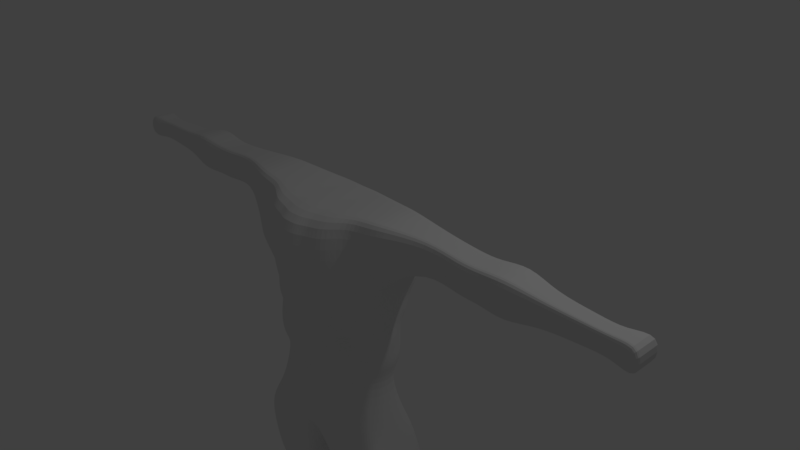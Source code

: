 # Source: Monster.blend  (saved by Blender 2.79.0; exported with 4.5.12 LTS)
import bpy
from mathutils import Matrix  # noqa: F401  (used for matrix-valued properties, if any)

bpy.ops.wm.read_factory_settings(use_empty=True)
scene = bpy.context.scene
scene.name = 'Scene'

# ---- collections
col_collection_1 = bpy.data.collections.new('Collection 1'); scene.collection.children.link(col_collection_1)

# ---- materials (node trees are filled in below, after node groups)
mat_material = bpy.data.materials.new('Material')
mat_material.alpha_threshold = 0.0
mat_material.use_transparent_shadow = False
mat_material.roughness = 0.5
mat_material.line_color = (0.0, 0.0, 0.0, 1.0)

# ---- material node trees

# ---- world
world_world = bpy.data.worlds.new('World'); scene.world = world_world
world_world.color = (0.05088, 0.05088, 0.05088)
world_world.use_sun_shadow = False
world_world.sun_shadow_jitter_overblur = 0.0
world_world.cycles.sampling_method = 'MANUAL'

# ---- cameras
cam_camera = bpy.data.cameras.new('Camera')
cam_camera.clip_end = 100.0
cam_camera.lens = 35.0
cam_camera.sensor_width = 32.0
cam_camera.sensor_height = 18.0
cam_camera.ortho_scale = 7.314
cam_camera.dof.focus_distance = 0.0
cam_camera.dof.aperture_fstop = 128.0

# ---- lights
light_lamp = bpy.data.lights.new('Lamp', 'POINT')
light_lamp.transmission_factor = 0.0
light_lamp.cutoff_distance = 30.0
light_lamp.energy = 100.0
light_lamp.shadow_buffer_clip_start = 1.001
light_lamp.shadow_soft_size = 0.1
light_lamp.shadow_maximum_resolution = 0.006
light_lamp.use_absolute_resolution = True

# ---- meshes
me_cube = bpy.data.meshes.new('Cube')
me_cube.from_pydata([(0.8561, -0.2727, -1.061), (0.8687, -0.7354, -1.041), (2.754, -0.6934, 0.5228), (2.754, -0.177, 0.5228), (1.13, -0.1797, 1.08), (1.13, -0.8893, 1.08), (2.128, -0.6656, 0.9735), (2.128, -0.6656, 0.5529), (0.3766, -1.042, -1.038), (0.2438, 0.01365, 1.0), (0.2438, -1.228, 1.0), (1.13, -0.1797, 0.3804), (1.13, -0.8893, 0.3804), (2.128, -0.2393, 0.9735), (2.128, -0.2393, 0.5529), (0.2664, 0.002692, 0.224), (0.2672, -1.234, 0.2928), (2.754, -0.177, 1.032), (2.754, -0.6934, 1.032), (4.299, -0.2279, 0.573), (4.299, -0.2279, 0.982), (4.299, -0.6424, 0.573), (4.299, -0.6424, 0.982), (1.168, -0.04666, -2.871), (1.161, -0.9704, -2.428), (0.3261, 0.04751, -2.89), (0.3657, -0.8793, -3.12), (1.081, 0.07946, -4.648), (1.13, -0.3598, -4.634), (0.6368, 0.1363, -4.613), (0.6322, -0.3557, -4.64), (1.131, -0.08607, -6.309), (1.255, -0.7875, -6.469), (0.4735, -0.01079, -6.469), (0.4735, -0.7875, -6.469), (0.0, 0.01365, 0.0005534), (0.0, 0.01365, 1.0), (0.0, -1.319, 0.3374), (0.0, -1.124, -1.081), (0.0, -1.319, 1.0), (0.0, -0.06322, -1.081), (0.0, -0.9405, -2.23), (0.0, -0.08882, -2.301), (1.654, -0.2532, 0.6439), (1.654, -0.6394, 0.6439), (1.654, -0.2532, 1.025), (1.654, -0.6394, 1.025), (2.404, -0.6495, 0.9715), (2.404, -0.2401, 0.9715), (2.404, -0.6495, 0.5675), (2.404, -0.2401, 0.5675), (3.134, -0.5909, 0.6239), (3.134, -0.5909, 0.9311), (3.134, -0.2795, 0.9311), (3.134, -0.2795, 0.6239), (3.651, -0.5721, 0.6424), (3.651, -0.2982, 0.9126), (3.651, -0.5721, 0.9126), (3.651, -0.2982, 0.6424), (3.975, -0.5543, 0.66), (3.975, -0.3161, 0.895), (3.975, -0.5543, 0.895), (3.975, -0.3161, 0.66), (0.288, -1.185, -0.03178), (1.117, -0.1694, 0.2153), (1.141, -0.9004, 0.2321), (0.2927, -0.04248, -0.06119), (0.0, -1.254, 0.007393), (0.0, 0.001169, -0.1166), (0.3053, -1.108, -0.2958), (0.3069, -1.086, -0.4244), (0.3132, -1.094, -0.5373), (0.3325, -1.117, -0.6478), (0.3221, -1.088, -0.7683), (0.0, -1.214, -0.2413), (0.0, -1.199, -0.3941), (0.0, -1.193, -0.5235), (0.0, -1.184, -0.6492), (0.0, -1.133, -0.8399), (0.8685, -0.2523, -0.8214), (0.8719, -0.2622, -0.6221), (0.8926, -0.2563, -0.4443), (0.9634, -0.2199, -0.2628), (0.9806, -0.2233, -0.07093), (0.8842, -0.7558, -0.8049), (0.8801, -0.7458, -0.6081), (0.921, -0.7808, -0.4382), (0.9229, -0.7732, -0.2637), (0.9839, -0.8101, -0.07513), (0.3516, -0.1405, -0.8121), (0.3312, -0.1335, -0.6689), (0.3146, -0.1264, -0.5325), (0.3092, -0.1224, -0.4174), (0.3059, -0.1041, -0.2671), (0.0, -0.08832, -0.8787), (0.0, -0.09208, -0.7117), (0.0, -0.08793, -0.5537), (0.0, -0.07388, -0.4056), (0.0, -0.05, -0.2661), (0.7891, -0.3637, -1.291), (0.4358, -0.2887, -1.331), (0.4713, -0.885, -1.294), (0.7909, -0.6828, -1.287), (0.0, -0.2081, -1.29), (0.0, -0.9559, -1.3), (1.012, -0.1319, -2.082), (0.2644, -0.04564, -2.115), (0.2632, -1.066, -2.104), (0.9936, -0.8516, -2.119), (0.0, 0.004477, -2.134), (0.0, -1.115, -2.042), (0.2147, 0.01076, -2.838), (0.1121, -0.9148, -2.36), (0.1219, -1.319, 1.0), (0.1278, -1.297, 0.3024), (0.2162, -1.071, -1.044), (0.1662, -0.1064, -1.076), (0.1225, 0.01318, 0.06523), (0.1219, 0.01365, 1.0), (0.1404, -0.03029, -0.1054), (0.1331, -1.248, -0.03465), (0.1782, -1.104, -0.8114), (0.1599, -1.142, -0.6536), (0.1529, -1.148, -0.5279), (0.1516, -1.158, -0.4024), (0.1477, -1.184, -0.2526), (0.1497, -0.07798, -0.2675), (0.1539, -0.1007, -0.4089), (0.158, -0.1115, -0.5428), (0.1663, -0.1185, -0.689), (0.1926, -0.1189, -0.8797), (0.3256, -0.254, -1.285), (0.3294, -0.9225, -1.297), (0.1036, -1.086, -2.073), (0.1005, -0.01483, -2.143), (0.6877, -0.9472, -1.071), (0.687, -0.08304, 1.04), (0.687, -0.9446, 1.04), (0.6777, -1.014, 0.3692), (0.687, -0.08304, 0.1902), (0.802, 0.04772, -2.888), (0.6852, -0.9704, -2.428), (0.8669, 0.1412, -4.651), (0.8684, -0.4663, -4.642), (0.8557, -0.04716, -6.369), (0.8719, -0.698, -6.354), (0.6721, -0.9951, 0.06716), (0.6931, -0.07272, 0.06315), (0.6712, -0.9344, -0.8253), (0.662, -0.8568, -0.608), (0.6913, -0.96, -0.4858), (0.6687, -0.9215, -0.344), (0.6526, -0.9439, -0.1715), (0.6433, -0.1738, -0.2158), (0.6495, -0.1632, -0.3465), (0.6379, -0.1718, -0.487), (0.6436, -0.1725, -0.6246), (0.6678, -0.1645, -0.752), (0.6584, -0.8009, -1.301), (0.6378, -0.3335, -1.343), (0.6584, -0.9079, -2.041), (0.6583, -0.1126, -2.046), (0.5342, -0.9914, -1.064), (0.4654, -0.0347, 1.02), (0.4654, -1.2, 1.02), (0.4642, -1.17, 0.2811), (0.4655, -0.03454, 0.1203), (0.564, 0.04772, -2.888), (0.4476, -0.9699, -2.439), (0.7492, 0.1361, -4.638), (0.7243, -0.4324, -4.648), (0.669, -0.04646, -6.373), (0.6687, -0.7875, -6.469), (0.4636, -1.118, -0.00658), (0.47, -0.04756, -0.03878), (0.5091, -0.9936, -0.8215), (0.5041, -0.9049, -0.6405), (0.5576, -1.017, -0.5299), (0.5209, -0.9459, -0.411), (0.4809, -1.061, -0.2535), (0.4744, -0.1471, -0.2677), (0.4775, -0.142, -0.3881), (0.4806, -0.1476, -0.5131), (0.4907, -0.152, -0.6458), (0.5063, -0.1558, -0.7772), (0.5394, -0.3167, -1.349), (0.4615, -0.1095, -2.053), (0.562, -0.8403, -1.303), (0.4611, -0.9264, -2.066), (0.751, -0.7492, -1.292), (0.8353, -0.8972, -2.108), (0.7987, -0.2429, -1.141), (0.8248, -0.8274, -1.048), (0.8855, -0.1263, 1.058), (0.8855, -0.9199, 1.058), (0.8855, -0.9199, 0.2762), (0.8855, -0.1263, 0.2754), (1.015, 0.04772, -2.888), (0.8983, -0.9704, -2.428), (0.9903, 0.1424, -4.653), (0.9974, -0.4507, -4.644), (1.025, -0.06158, -6.343), (1.039, -0.7875, -6.469), (0.8934, -0.9276, 0.1377), (0.8937, -0.1123, 0.1379), (0.8104, -0.8681, -0.8085), (0.7861, -0.8141, -0.6098), (0.8254, -0.8682, -0.4572), (0.8085, -0.8384, -0.3006), (0.8174, -0.8522, -0.1374), (0.7945, -0.1975, -0.1691), (0.8056, -0.1824, -0.3087), (0.7774, -0.2042, -0.4641), (0.7732, -0.2067, -0.6164), (0.7902, -0.1953, -0.7593), (0.7207, -0.3374, -1.3), (0.8427, -0.102, -2.096), (0.2896, -0.1278, -1.864), (0.294, -1.023, -1.846), (0.8904, -0.7815, -1.855), (0.0, 0.02131, -1.89), (0.0, -1.186, -1.839), (0.8912, -0.2236, -1.852), (0.1208, -0.05161, -1.877), (0.1238, -1.133, -1.84), (0.6302, -0.1833, -1.864), (0.6389, -0.9228, -1.842), (0.4626, -0.1642, -1.871), (0.4719, -0.9429, -1.853), (0.7882, -0.8835, -1.836), (0.7734, -0.1836, -1.862), (0.5206, -0.1863, -1.068), (0.3907, -0.1624, -1.068), (0.385, -0.1664, -1.204), (0.8113, -0.2439, -1.009), (0.8193, -0.2333, -0.9081), (0.3843, -0.1537, -0.9372), (0.519, -0.1714, -0.9188), (0.5161, -0.1965, -1.22), (0.2793, -0.1367, -1.069), (0.2844, -0.1367, -0.9608), (0.2828, -0.1382, -1.182), (0.7551, -0.2261, -1.061), (0.6567, -0.2087, -1.063), (0.7646, -0.2081, -0.9025), (0.668, -0.1837, -0.8963), (0.7302, -0.2272, -1.195), (0.6457, -0.2247, -1.224), (0.9139, -0.3577, -1.047), (0.9425, -0.4578, -1.037), (0.9521, -0.5621, -1.025), (0.9273, -0.656, -1.034), (2.754, -0.2669, 1.032), (2.754, -0.3701, 1.032), (2.754, -0.4734, 1.032), (2.754, -0.5767, 1.032), (2.754, -0.2669, 0.5228), (2.754, -0.3701, 0.5228), (2.754, -0.4734, 0.5228), (2.754, -0.5767, 0.5228), (1.13, -0.3032, 1.08), (1.13, -0.4451, 1.08), (1.13, -0.587, 1.08), (1.13, -0.7289, 1.08), (0.2438, -0.1628, 1.0), (0.2438, -0.3655, 1.0), (0.2438, -0.5682, 1.0), (0.2438, -0.7709, 1.0), (2.128, -0.3135, 0.5529), (2.128, -0.3987, 0.5529), (2.128, -0.484, 0.5529), (2.128, -0.5693, 0.5529), (2.128, -0.3135, 0.9735), (2.128, -0.3987, 0.9735), (2.128, -0.484, 0.9735), (2.128, -0.5693, 0.9735), (1.13, -0.3032, 0.3804), (1.132, -0.4449, 0.3808), (1.191, -0.5739, 0.3934), (1.178, -0.715, 0.3901), (4.299, -0.3001, 0.982), (4.299, -0.383, 0.982), (4.299, -0.4659, 0.982), (4.299, -0.5488, 0.982), (4.299, -0.3001, 0.573), (4.299, -0.383, 0.573), (4.299, -0.4659, 0.573), (4.299, -0.5488, 0.573), (1.226, -0.1737, -2.865), (1.276, -0.3141, -2.887), (1.278, -0.5062, -2.888), (1.161, -0.7523, -2.428), (0.4075, -0.4912, -3.074), (0.326, -0.3132, -2.888), (0.326, -0.1202, -2.888), (1.149, 0.009045, -4.64), (1.197, -0.05862, -4.627), (1.207, -0.1453, -4.618), (1.182, -0.2602, -4.626), (0.584, -0.2414, -4.633), (0.5619, -0.1256, -4.629), (0.556, -0.009409, -4.625), (0.5762, 0.07362, -4.614), (1.164, -0.1749, -6.36), (1.254, -0.3013, -6.468), (1.255, -0.4566, -6.469), (1.255, -0.612, -6.469), (0.4735, -0.612, -6.469), (0.4735, -0.4566, -6.469), (0.4735, -0.3013, -6.469), (0.4735, -0.146, -6.469), (0.0, -0.1628, 1.0), (0.0, -0.3655, 1.0), (0.0, -0.5682, 1.0), (0.0, -0.7709, 1.0), (0.0, -0.7396, -2.343), (0.0, -0.5591, -2.427), (0.0, -0.3663, -2.428), (0.0, -0.1813, -2.421), (1.654, -0.3204, 0.6439), (1.654, -0.3977, 0.6439), (1.654, -0.4749, 0.6439), (1.654, -0.5522, 0.6439), (1.654, -0.5522, 1.025), (1.654, -0.4749, 1.025), (1.654, -0.3977, 1.025), (1.654, -0.3204, 1.025), (2.404, -0.3114, 0.5675), (2.404, -0.3933, 0.5675), (2.404, -0.4751, 0.5675), (2.404, -0.557, 0.5675), (2.404, -0.557, 0.9715), (2.404, -0.4751, 0.9715), (2.404, -0.3933, 0.9715), (2.404, -0.3114, 0.9715), (3.134, -0.5205, 0.9311), (3.134, -0.4582, 0.9311), (3.134, -0.396, 0.9311), (3.134, -0.3337, 0.9311), (3.134, -0.3337, 0.6239), (3.134, -0.396, 0.6239), (3.134, -0.4582, 0.6239), (3.134, -0.5205, 0.6239), (3.651, -0.5103, 0.9126), (3.651, -0.4555, 0.9126), (3.651, -0.4007, 0.9126), (3.651, -0.3459, 0.9126), (3.651, -0.3459, 0.6424), (3.651, -0.4007, 0.6424), (3.651, -0.4555, 0.6424), (3.651, -0.5103, 0.6424), (3.975, -0.5005, 0.895), (3.975, -0.4528, 0.895), (3.975, -0.4052, 0.895), (3.975, -0.3576, 0.895), (3.975, -0.3576, 0.66), (3.975, -0.4052, 0.66), (3.975, -0.4528, 0.66), (3.975, -0.5005, 0.66), (1.128, -0.2942, 0.2173), (1.138, -0.437, 0.2282), (1.105, -0.5724, 0.1732), (1.102, -0.7165, 0.1717), (0.9206, -0.3493, -0.8123), (0.9522, -0.4522, -0.7996), (0.9755, -0.5552, -0.781), (0.9472, -0.6575, -0.7851), (0.9344, -0.3468, -0.614), (0.9757, -0.4444, -0.5988), (0.9966, -0.5533, -0.5792), (0.9492, -0.6569, -0.5964), (0.954, -0.3409, -0.4297), (0.9821, -0.4442, -0.4203), (0.9865, -0.5544, -0.4143), (0.9596, -0.6623, -0.4207), (1.003, -0.3182, -0.2411), (1.01, -0.4374, -0.2386), (1.006, -0.558, -0.237), (0.9794, -0.6719, -0.2443), (1.033, -0.3175, -0.04409), (1.037, -0.4379, -0.04778), (1.04, -0.5653, -0.05043), (1.029, -0.6936, -0.05569), (0.8326, -0.6296, -1.283), (0.848, -0.5618, -1.281), (0.8434, -0.4886, -1.284), (0.8281, -0.418, -1.286), (1.032, -0.7156, -2.114), (1.042, -0.5621, -2.113), (1.033, -0.4116, -2.081), (1.028, -0.2624, -2.073), (0.1219, -0.1628, 1.0), (0.1219, -0.3655, 1.0), (0.1219, -0.5682, 1.0), (0.1219, -0.7709, 1.0), (0.2122, -0.6875, -2.929), (0.3228, -0.4909, -3.001), (0.2099, -0.3132, -2.888), (0.2099, -0.1209, -2.888), (0.864, -0.612, -6.469), (0.864, -0.4566, -6.469), (0.8577, -0.3028, -6.523), (0.8588, -0.1581, -6.478), (0.687, -0.233, 1.04), (0.687, -0.4053, 1.04), (0.687, -0.5776, 1.04), (0.687, -0.7499, 1.04), (0.6687, -0.612, -6.469), (0.6687, -0.4566, -6.469), (0.666, -0.3052, -6.534), (0.6665, -0.1629, -6.487), (0.4654, -0.1979, 1.02), (0.4654, -0.3854, 1.02), (0.4654, -0.5729, 1.02), (0.4654, -0.7604, 1.02), (0.8855, -0.2644, 1.058), (0.8855, -0.4231, 1.058), (0.8855, -0.5818, 1.058), (0.8855, -0.7405, 1.058), (1.039, -0.612, -6.469), (1.046, -0.457, -6.488), (1.046, -0.3068, -6.525), (1.028, -0.173, -6.447), (0.9529, -0.6834, -1.849), (0.9732, -0.5619, -1.84), (0.9679, -0.4355, -1.838), (0.9486, -0.3144, -1.842), (0.3639, -0.5628, -3.158), (0.408, -0.4912, -3.196), (0.2968, -0.7268, -3.142), (0.9578, -0.04576, -3.463), (0.4061, -0.499, -3.498), (1.172, -0.2032, -3.496), (0.3988, -0.04576, -3.458), (1.191, -0.3412, -3.476), (0.3986, -0.3385, -3.462), (0.4539, -0.771, -3.522), (1.2, -0.497, -3.472), (0.3986, -0.1819, -3.46), (0.7849, -0.8287, -3.466), (1.115, -0.1011, -3.493), (1.171, -0.6484, -3.477), (0.3993, -0.6623, -3.539), (0.7773, -0.0001194, -3.454), (1.112, -0.772, -3.494), (0.5926, 0.009386, -3.451), (0.9662, -0.8152, -3.488), (0.5919, -0.8284, -3.468), (0.5677, -0.1279, -3.67), (1.025, -0.1736, -3.689), (0.7872, -0.6639, -3.704), (0.7904, -0.1023, -3.648), (0.6701, -0.0972, -3.647), (0.6624, -0.6652, -3.708), (0.928, -0.6515, -3.699), (0.9134, -0.1383, -3.671), (1.066, -0.2344, -3.69), (1.098, -0.3351, -3.668), (1.122, -0.4472, -3.658), (1.094, -0.55, -3.664), (0.5167, -0.4511, -3.707), (0.5767, -0.3463, -3.761), (0.5473, -0.2336, -3.711), (0.5602, -0.626, -3.704), (0.5091, -0.5513, -3.705), (1.027, -0.6297, -3.682), (0.5982, -0.06853, -4.139), (1.022, -0.1098, -4.166), (0.8266, -0.6076, -4.217), (0.821, -0.0432, -4.154), (0.704, -0.04167, -4.144), (0.6878, -0.5868, -4.223), (0.9631, -0.5922, -4.207), (0.931, -0.06842, -4.163), (1.09, -0.1744, -4.163), (1.14, -0.2608, -4.157), (1.158, -0.3566, -4.158), (1.121, -0.4558, -4.177), (0.5525, -0.3984, -4.207), (0.5324, -0.2726, -4.192), (0.5488, -0.1432, -4.155), (0.5647, -0.5471, -4.232), (0.5244, -0.4805, -4.224), (1.048, -0.5514, -4.205), (0.5646, -0.6943, -5.634), (1.162, -0.6943, -5.634), (1.133, -0.08242, -5.662), (0.5748, -0.1018, -5.64), (0.8684, 0.01747, -5.67), (0.8629, -0.6894, -5.626), (0.717, -0.02656, -5.658), (0.714, -0.6953, -5.633), (0.9973, -0.6943, -5.634), (1.013, -0.0198, -5.666), (0.5308, -0.5396, -5.634), (0.5154, -0.413, -5.634), (0.5104, -0.2862, -5.641), (0.5196, -0.1766, -5.639), (1.198, -0.1824, -5.648), (1.252, -0.2888, -5.64), (1.249, -0.4085, -5.641), (1.222, -0.5419, -5.638), (1.093, -0.419, -5.07), (1.097, 0.02795, -5.144), (0.6628, -0.4003, -5.069), (0.68, 0.02694, -5.117), (0.8794, 0.08952, -5.16), (0.8712, -0.4904, -5.054), (0.7698, 0.08413, -5.152), (0.7588, -0.4597, -5.057), (0.9953, -0.4628, -5.06), (0.992, 0.07369, -5.158), (0.6162, -0.3226, -5.077), (0.6003, -0.2346, -5.077), (0.6202, -0.1456, -5.073), (0.6521, -0.06256, -5.073), (1.155, -0.0557, -5.13), (1.185, -0.1474, -5.113), (1.185, -0.2409, -5.094), (1.159, -0.3378, -5.081), (0.6522, -0.5528, -5.432), (0.6341, -0.07981, -5.446), (0.8721, 0.0363, -5.493), (0.8659, -0.6125, -5.414), (0.7451, 0.003865, -5.48), (0.7451, -0.6153, -5.411), (0.9875, -0.5468, -5.436), (0.9997, -0.008897, -5.482), (0.5988, -0.4598, -5.432), (0.5667, -0.3612, -5.431), (0.5539, -0.2534, -5.434), (0.5719, -0.1584, -5.435), (1.191, -0.1612, -5.447), (1.235, -0.2521, -5.447), (1.23, -0.3565, -5.443), (1.183, -0.4662, -5.436), (1.118, -0.5469, -5.435), (1.115, -0.07379, -5.465), (0.4735, -0.7875, -6.052), (0.5115, -0.05703, -6.105), (0.8637, 0.01867, -6.143), (0.8719, -0.698, -5.936), (0.676, -0.009868, -6.086), (0.6687, -0.7875, -6.052), (1.039, -0.7875, -6.052), (1.043, 0.0003712, -6.132), (0.4722, -0.6122, -6.056), (0.4735, -0.4566, -6.052), (0.4717, -0.3014, -6.059), (0.4441, -0.1626, -6.105), (1.225, -0.1695, -6.13), (1.255, -0.3013, -6.052), (1.255, -0.4566, -6.052), (1.255, -0.612, -6.052), (1.255, -0.7875, -6.052), (1.175, -0.05764, -6.147), (1.215, -0.7476, -5.872), (1.159, -0.06689, -5.859), (0.525, -0.7294, -5.86), (0.5366, -0.08306, -5.85), (0.8653, 0.02075, -5.869), (0.8717, -0.6581, -5.757), (0.6948, -0.01509, -5.85), (0.6881, -0.7476, -5.872), (1.021, -0.7476, -5.872), (1.032, 0.001668, -5.876), (0.4677, -0.5938, -5.835), (0.4877, -0.4434, -5.849), (0.4726, -0.2985, -5.844), (0.4797, -0.1772, -5.852), (1.218, -0.1741, -5.854), (1.257, -0.302, -5.85), (1.233, -0.4453, -5.861), (1.22, -0.5894, -5.868), (1.103, -0.3817, -4.92), (1.121, -0.3634, -4.777), (1.097, 0.07287, -4.987), (1.092, 0.09454, -4.822), (0.6409, -0.3567, -4.771), (0.6501, -0.3697, -4.913), (0.6554, 0.1304, -4.8), (0.6716, 0.08592, -4.969), (0.8759, 0.1522, -4.831), (0.8793, 0.1279, -4.999), (0.8694, -0.4571, -4.765), (0.8699, -0.4647, -4.9), (0.76, 0.1416, -4.818), (0.7682, 0.1178, -4.988), (0.7341, -0.4255, -4.772), (0.7497, -0.426, -4.905), (0.9945, -0.4451, -4.773), (0.9912, -0.4478, -4.909), (1.002, 0.1731, -4.843), (0.9955, 0.1297, -5.006), (0.6141, -0.235, -4.762), (0.6098, -0.2784, -4.915), (0.5934, -0.1282, -4.763), (0.6141, -0.1748, -4.908), (0.5802, -0.02543, -4.762), (0.6301, -0.07109, -4.909), (0.5959, 0.0642, -4.777), (0.6261, 0.0242, -4.943), (1.151, 0.0104, -4.808), (1.15, -0.01489, -4.97), (1.189, -0.06659, -4.794), (1.183, -0.1011, -4.955), (1.194, -0.1414, -4.78), (1.19, -0.191, -4.939), (1.18, -0.27, -4.78), (1.165, -0.2989, -4.929), (0.6183, -0.002007, -4.286), (0.6357, 0.06714, -4.447), (1.042, -0.03821, -4.321), (1.065, 0.03308, -4.48), (0.8515, -0.5335, -4.374), (0.8668, -0.4915, -4.516), (0.836, 0.0267, -4.31), (0.8549, 0.1014, -4.473), (0.7195, 0.02489, -4.297), (0.7388, 0.09126, -4.462), (0.7023, -0.5225, -4.38), (0.7147, -0.4655, -4.519), (0.9883, -0.5182, -4.359), (0.9948, -0.4739, -4.508), (0.952, 0.003738, -4.321), (0.9735, 0.08455, -4.48), (1.113, -0.09876, -4.317), (1.142, -0.02654, -4.472), (1.166, -0.1847, -4.309), (1.208, -0.09998, -4.454), (1.187, -0.2827, -4.306), (1.222, -0.199, -4.449), (1.155, -0.3856, -4.321), (1.18, -0.3097, -4.468), (0.5399, -0.2887, -4.352), (0.5427, -0.1857, -4.492), (0.5378, -0.1695, -4.33), (0.5465, -0.07525, -4.474), (0.5547, -0.06146, -4.291), (0.566, 0.01654, -4.443), (0.6199, -0.406, -4.516), (0.6053, -0.4754, -4.379), (0.5708, -0.2938, -4.5), (0.5754, -0.3967, -4.365), (1.111, -0.3935, -4.488), (1.078, -0.4758, -4.352), (0.5688, -0.5865, -4.06), (0.5662, -0.611, -3.884), (0.5244, -0.5184, -4.055), (0.5175, -0.5403, -3.882), (1.03, -0.5972, -4.038), (1.024, -0.6194, -3.866), (0.5906, -0.1358, -3.858), (0.5932, -0.1151, -4.004), (1.01, -0.1803, -3.85), (1.009, -0.1599, -4.008), (0.7931, -0.6638, -3.873), (0.8065, -0.6541, -4.044), (0.8009, -0.1079, -3.831), (0.8103, -0.08843, -3.996), (0.6895, -0.1057, -3.833), (0.6982, -0.0854, -3.995), (0.6718, -0.6604, -3.881), (0.6765, -0.6355, -4.054), (0.9376, -0.6426, -3.87), (0.9475, -0.6269, -4.036), (0.9137, -0.1365, -3.843), (0.919, -0.1157, -4.004), (1.076, -0.2412, -3.851), (1.079, -0.2223, -4.007), (1.115, -0.3288, -3.843), (1.128, -0.3044, -4.003), (1.13, -0.4344, -3.84), (1.139, -0.407, -4.006), (1.097, -0.5343, -3.85), (1.103, -0.5078, -4.021), (0.5287, -0.4489, -3.875), (0.5382, -0.4358, -4.041), (0.5599, -0.3471, -3.881), (0.5393, -0.3387, -4.039), (0.5518, -0.2303, -3.875), (0.5458, -0.2041, -4.019), (0.4117, -0.8251, -3.272), (1.168, -0.8281, -3.173), (0.3329, -0.7616, -3.328), (0.9799, -0.007832, -3.164), (1.209, -0.1852, -3.168), (0.3693, -0.007988, -3.162), (1.22, -0.3285, -3.166), (0.3692, -0.3277, -3.164), (1.213, -0.4988, -3.164), (0.3692, -0.1567, -3.163), (0.791, -0.8631, -3.165), (1.151, -0.06836, -3.169), (1.214, -0.6724, -3.165), (0.791, -0.007745, -3.163), (0.5798, -0.001961, -3.163), (0.9854, -0.8652, -3.167), (0.5804, -0.8627, -3.171), (1.106, -0.4852, -5.229), (1.11, -0.02384, -5.297), (0.6587, -0.4662, -5.249), (0.6713, -0.02675, -5.28), (0.8776, 0.05283, -5.322), (0.8759, -0.5371, -5.224), (0.7632, 0.0509, -5.318), (0.7596, -0.522, -5.229), (1.007, -0.5123, -5.224), (0.9954, 0.02451, -5.314), (0.6205, -0.3799, -5.252), (0.5937, -0.2931, -5.251), (0.5982, -0.204, -5.25), (0.6364, -0.1184, -5.25), (1.171, -0.1049, -5.287), (1.207, -0.1959, -5.275), (1.204, -0.2952, -5.262), (1.162, -0.3919, -5.25)], [], [(47, 49, 2, 18), (61, 59, 21, 22), (323, 46, 6, 275), (319, 43, 14, 268), (43, 45, 13, 14), (46, 44, 7, 6), (89, 184, 237, 236), (165, 164, 10, 16), (414, 267, 10, 164), (216, 105, 23, 197), (173, 165, 16, 63), (163, 166, 15, 9), (331, 47, 18, 255), (132, 115, 38, 104), (114, 113, 39, 37), (362, 279, 12, 65), (327, 50, 3, 256), (50, 48, 17, 3), (287, 283, 22, 21), (62, 60, 20, 19), (355, 62, 19, 284), (351, 61, 22, 283), (691, 687, 433, 438), (395, 112, 41, 315), (188, 107, 26, 168), (387, 108, 24, 291), (543, 538, 34, 172), (685, 693, 440, 430), (698, 682, 436, 447), (694, 683, 444, 441), (407, 172, 34, 307), (553, 554, 32, 306), (549, 539, 33, 310), (545, 555, 31, 201), (276, 11, 43, 319), (11, 4, 45, 43), (5, 12, 44, 46), (120, 114, 37, 67), (130, 116, 40, 94), (391, 118, 36, 311), (134, 111, 42, 109), (118, 117, 35, 36), (263, 5, 46, 323), (14, 13, 48, 50), (268, 14, 50, 327), (275, 6, 47, 331), (6, 7, 49, 47), (255, 18, 52, 335), (256, 3, 54, 339), (3, 17, 53, 54), (18, 2, 51, 52), (335, 52, 57, 343), (339, 54, 58, 347), (54, 53, 56, 58), (52, 51, 55, 57), (343, 57, 61, 351), (347, 58, 62, 355), (58, 56, 60, 62), (57, 55, 59, 61), (117, 119, 68, 35), (125, 120, 67, 74), (382, 362, 65, 88), (179, 173, 63, 69), (166, 174, 66, 15), (162, 175, 73, 8), (175, 176, 72, 73), (176, 177, 71, 72), (177, 178, 70, 71), (178, 179, 69, 70), (251, 366, 84, 1), (366, 370, 85, 84), (370, 374, 86, 85), (374, 378, 87, 86), (378, 382, 88, 87), (115, 121, 78, 38), (121, 122, 77, 78), (122, 123, 76, 77), (123, 124, 75, 76), (124, 125, 74, 75), (119, 126, 98, 68), (126, 127, 97, 98), (127, 128, 96, 97), (128, 129, 95, 96), (129, 130, 94, 95), (174, 180, 93, 66), (180, 181, 92, 93), (181, 182, 91, 92), (182, 183, 90, 91), (183, 184, 89, 90), (116, 131, 103, 40), (251, 1, 102, 383), (162, 8, 101, 187), (224, 132, 104, 221), (191, 0, 99, 215), (112, 133, 110, 41), (223, 134, 109, 220), (423, 219, 108, 387), (228, 218, 107, 188), (230, 222, 105, 216), (217, 106, 134, 223), (26, 107, 133, 112), (218, 101, 132, 224), (0, 191, 242, 234), (90, 89, 130, 129), (91, 90, 129, 128), (92, 91, 128, 127), (93, 92, 127, 126), (66, 93, 126, 119), (70, 69, 125, 124), (71, 70, 124, 123), (72, 71, 123, 122), (73, 72, 122, 121), (8, 73, 121, 115), (69, 63, 120, 125), (15, 66, 119, 117), (9, 15, 117, 118), (106, 25, 111, 134), (264, 9, 118, 391), (215, 159, 247, 246), (63, 16, 114, 120), (16, 10, 113, 114), (101, 8, 115, 132), (227, 225, 161, 186), (229, 226, 160, 190), (116, 130, 240, 239), (192, 135, 158, 189), (213, 214, 157, 156), (212, 213, 156, 155), (211, 212, 155, 154), (210, 211, 154, 153), (204, 210, 153, 147), (208, 209, 152, 151), (207, 208, 151, 150), (206, 207, 150, 149), (205, 206, 149, 148), (192, 205, 148, 135), (196, 204, 147, 139), (209, 203, 146, 152), (542, 540, 144, 171), (419, 202, 145, 399), (697, 692, 439, 446), (696, 695, 443, 445), (544, 541, 145, 202), (190, 160, 141, 198), (193, 196, 139, 136), (203, 195, 138, 146), (186, 161, 140, 167), (418, 406, 137, 194), (195, 194, 137, 138), (100, 131, 241, 233), (106, 186, 167, 25), (687, 696, 445, 433), (539, 542, 171, 33), (131, 116, 239, 241), (217, 227, 186, 106), (226, 228, 188, 160), (135, 162, 187, 158), (156, 157, 184, 183), (155, 156, 183, 182), (154, 155, 182, 181), (153, 154, 181, 180), (147, 153, 180, 174), (151, 152, 179, 178), (150, 151, 178, 177), (149, 150, 177, 176), (148, 149, 176, 175), (135, 148, 175, 162), (139, 147, 174, 166), (152, 146, 173, 179), (399, 145, 172, 407), (692, 698, 447, 439), (541, 543, 172, 145), (160, 188, 168, 141), (136, 139, 166, 163), (146, 138, 165, 173), (406, 414, 164, 137), (138, 137, 164, 165), (191, 215, 246, 242), (157, 214, 244, 245), (12, 5, 194, 195), (263, 418, 194, 5), (65, 12, 195, 203), (4, 11, 196, 193), (108, 190, 198, 24), (554, 544, 202, 32), (683, 697, 446, 444), (306, 32, 202, 419), (88, 65, 203, 209), (11, 64, 204, 196), (1, 84, 205, 192), (84, 85, 206, 205), (85, 86, 207, 206), (86, 87, 208, 207), (87, 88, 209, 208), (64, 83, 210, 204), (83, 82, 211, 210), (82, 81, 212, 211), (81, 80, 213, 212), (80, 79, 214, 213), (1, 192, 189, 102), (219, 229, 190, 108), (225, 230, 216, 161), (130, 89, 236, 240), (540, 545, 201, 144), (695, 685, 430, 443), (161, 216, 197, 140), (159, 215, 230, 225), (102, 189, 229, 219), (158, 187, 228, 226), (100, 185, 227, 217), (189, 158, 226, 229), (185, 159, 225, 227), (107, 218, 224, 133), (100, 217, 223, 131), (215, 99, 222, 230), (187, 101, 218, 228), (383, 102, 219, 423), (131, 223, 220, 103), (133, 224, 221, 110), (237, 231, 232, 236), (232, 233, 241, 239), (236, 232, 239, 240), (231, 243, 247, 238), (244, 242, 243, 245), (232, 231, 238, 233), (245, 243, 231, 237), (235, 234, 242, 244), (243, 242, 246, 247), (79, 0, 234, 235), (214, 79, 235, 244), (184, 157, 245, 237), (159, 185, 238, 247), (185, 100, 233, 238), (99, 386, 426, 222), (386, 385, 425, 426), (385, 384, 424, 425), (384, 383, 423, 424), (31, 303, 422, 201), (303, 304, 421, 422), (304, 305, 420, 421), (305, 306, 419, 420), (4, 193, 415, 260), (260, 415, 416, 261), (261, 416, 417, 262), (262, 417, 418, 263), (136, 163, 411, 403), (403, 411, 412, 404), (404, 412, 413, 405), (405, 413, 414, 406), (144, 402, 410, 171), (402, 401, 409, 410), (401, 400, 408, 409), (400, 399, 407, 408), (193, 136, 403, 415), (415, 403, 404, 416), (416, 404, 405, 417), (417, 405, 406, 418), (201, 422, 402, 144), (422, 421, 401, 402), (421, 420, 400, 401), (420, 419, 399, 400), (25, 294, 398, 111), (294, 293, 397, 398), (293, 292, 396, 397), (10, 267, 394, 113), (267, 266, 393, 394), (266, 265, 392, 393), (265, 264, 391, 392), (222, 426, 390, 105), (426, 425, 389, 390), (425, 424, 388, 389), (424, 423, 387, 388), (0, 248, 386, 99), (248, 249, 385, 386), (249, 250, 384, 385), (250, 251, 383, 384), (82, 83, 379, 375), (375, 379, 380, 376), (376, 380, 381, 377), (377, 381, 382, 378), (81, 82, 375, 371), (371, 375, 376, 372), (372, 376, 377, 373), (373, 377, 378, 374), (80, 81, 371, 367), (367, 371, 372, 368), (368, 372, 373, 369), (369, 373, 374, 370), (79, 80, 367, 363), (363, 367, 368, 364), (364, 368, 369, 365), (365, 369, 370, 366), (0, 79, 363, 248), (248, 363, 364, 249), (249, 364, 365, 250), (250, 365, 366, 251), (83, 64, 359, 379), (379, 359, 360, 380), (380, 360, 361, 381), (381, 361, 362, 382), (55, 350, 358, 59), (350, 349, 357, 358), (349, 348, 356, 357), (348, 347, 355, 356), (56, 346, 354, 60), (346, 345, 353, 354), (345, 344, 352, 353), (344, 343, 351, 352), (51, 342, 350, 55), (342, 341, 349, 350), (341, 340, 348, 349), (340, 339, 347, 348), (53, 338, 346, 56), (338, 337, 345, 346), (337, 336, 344, 345), (336, 335, 343, 344), (2, 259, 342, 51), (259, 258, 341, 342), (258, 257, 340, 341), (257, 256, 339, 340), (17, 252, 338, 53), (252, 253, 337, 338), (253, 254, 336, 337), (254, 255, 335, 336), (13, 272, 334, 48), (272, 273, 333, 334), (273, 274, 332, 333), (274, 275, 331, 332), (7, 271, 330, 49), (271, 270, 329, 330), (270, 269, 328, 329), (269, 268, 327, 328), (4, 260, 326, 45), (260, 261, 325, 326), (261, 262, 324, 325), (262, 263, 323, 324), (113, 394, 314, 39), (394, 393, 313, 314), (393, 392, 312, 313), (392, 391, 311, 312), (12, 279, 322, 44), (279, 278, 321, 322), (278, 277, 320, 321), (277, 276, 319, 320), (538, 546, 307, 34), (546, 547, 308, 307), (547, 548, 309, 308), (548, 549, 310, 309), (555, 550, 303, 31), (550, 551, 304, 303), (551, 552, 305, 304), (552, 553, 306, 305), (171, 410, 310, 33), (410, 409, 309, 310), (409, 408, 308, 309), (408, 407, 307, 308), (693, 686, 432, 440), (686, 688, 434, 432), (688, 690, 437, 434), (690, 694, 441, 437), (105, 390, 288, 23), (390, 389, 289, 288), (389, 388, 290, 289), (388, 387, 291, 290), (111, 398, 318, 42), (398, 397, 317, 318), (397, 396, 316, 317), (396, 395, 315, 316), (460, 464, 442, 431), (292, 293, 689, 435, 431, 428), (689, 691, 438, 435), (60, 354, 280, 20), (354, 353, 281, 280), (353, 352, 282, 281), (352, 351, 283, 282), (59, 358, 287, 21), (358, 357, 286, 287), (357, 356, 285, 286), (356, 355, 284, 285), (19, 20, 280, 284), (284, 280, 281, 285), (285, 281, 282, 286), (286, 282, 283, 287), (49, 330, 259, 2), (330, 329, 258, 259), (329, 328, 257, 258), (328, 327, 256, 257), (64, 11, 276, 359), (359, 276, 277, 360), (360, 277, 278, 361), (361, 278, 279, 362), (48, 334, 252, 17), (334, 333, 253, 252), (333, 332, 254, 253), (332, 331, 255, 254), (163, 9, 264, 411), (411, 264, 265, 412), (412, 265, 266, 413), (413, 266, 267, 414), (44, 322, 271, 7), (322, 321, 270, 271), (321, 320, 269, 270), (320, 319, 268, 269), (45, 326, 272, 13), (326, 325, 273, 272), (325, 324, 274, 273), (324, 323, 275, 274), (682, 684, 442, 436), (429, 26, 112, 395), (396, 427, 429, 395), (292, 428, 427, 396), (435, 438, 462, 461), (615, 621, 170, 143), (627, 629, 296, 295), (631, 633, 298, 297), (621, 640, 30, 170), (619, 617, 142, 169), (635, 637, 301, 300), (611, 619, 169, 29), (639, 611, 29, 302), (617, 625, 199, 142), (613, 627, 295, 27), (629, 631, 297, 296), (625, 613, 27, 199), (623, 615, 143, 200), (633, 644, 28, 298), (644, 623, 200, 28), (431, 442, 684, 429, 427, 428), (640, 642, 299, 30), (637, 639, 302, 301), (436, 442, 464, 463), (444, 446, 454, 465), (441, 444, 465, 459), (446, 439, 450, 454), (430, 440, 449, 455), (434, 437, 458, 457), (440, 432, 456, 449), (443, 430, 455, 451), (438, 433, 448, 462), (433, 445, 452, 448), (431, 435, 461, 460), (445, 443, 451, 452), (447, 436, 463, 453), (437, 441, 459, 458), (432, 434, 457, 456), (439, 447, 453, 450), (676, 649, 464, 460), (634, 643, 482, 478), (679, 681, 480, 479), (646, 648, 482, 481), (650, 665, 472, 483), (675, 650, 483, 477), (665, 657, 468, 472), (667, 655, 467, 473), (671, 673, 476, 475), (655, 669, 474, 467), (659, 667, 473, 469), (681, 653, 466, 480), (653, 661, 470, 466), (677, 679, 479, 478), (661, 659, 469, 470), (663, 646, 481, 471), (673, 675, 477, 476), (669, 671, 475, 474), (657, 663, 471, 468), (534, 535, 501, 500), (533, 534, 500, 499), (532, 533, 499, 498), (537, 532, 498, 486), (530, 531, 497, 496), (529, 530, 496, 495), (528, 529, 495, 494), (520, 528, 494, 484), (522, 527, 493, 488), (536, 526, 492, 485), (523, 525, 491, 489), (521, 524, 490, 487), (526, 523, 489, 492), (524, 522, 488, 490), (527, 537, 486, 493), (531, 521, 487, 497), (535, 536, 485, 501), (525, 520, 484, 491), (589, 579, 504, 509), (609, 574, 502, 519), (601, 581, 505, 515), (593, 576, 503, 511), (587, 583, 506, 508), (591, 585, 507, 510), (581, 587, 508, 505), (585, 589, 509, 507), (574, 591, 510, 502), (583, 593, 511, 506), (579, 595, 512, 504), (595, 597, 513, 512), (597, 599, 514, 513), (599, 601, 515, 514), (576, 603, 516, 503), (603, 605, 517, 516), (605, 607, 518, 517), (607, 609, 519, 518), (706, 701, 520, 525), (716, 699, 536, 535), (712, 702, 521, 531), (708, 700, 537, 527), (705, 703, 522, 524), (707, 704, 523, 526), (702, 705, 524, 521), (704, 706, 525, 523), (699, 707, 526, 536), (703, 708, 527, 522), (701, 709, 528, 520), (709, 710, 529, 528), (710, 711, 530, 529), (711, 712, 531, 530), (700, 713, 532, 537), (713, 714, 533, 532), (714, 715, 534, 533), (715, 716, 535, 534), (572, 573, 553, 552), (571, 572, 552, 551), (570, 571, 551, 550), (557, 570, 550, 555), (568, 569, 549, 548), (567, 568, 548, 547), (566, 567, 547, 546), (558, 566, 546, 538), (560, 565, 545, 540), (556, 564, 544, 554), (561, 563, 543, 541), (559, 562, 542, 539), (564, 561, 541, 544), (562, 560, 540, 542), (565, 557, 555, 545), (569, 559, 539, 549), (573, 556, 554, 553), (563, 558, 538, 543), (491, 484, 558, 563), (501, 485, 556, 573), (497, 487, 559, 569), (493, 486, 557, 565), (490, 488, 560, 562), (492, 489, 561, 564), (487, 490, 562, 559), (489, 491, 563, 561), (485, 492, 564, 556), (488, 493, 565, 560), (484, 494, 566, 558), (494, 495, 567, 566), (495, 496, 568, 567), (496, 497, 569, 568), (486, 498, 570, 557), (498, 499, 571, 570), (499, 500, 572, 571), (500, 501, 573, 572), (297, 298, 608, 606), (606, 608, 609, 607), (296, 297, 606, 604), (604, 606, 607, 605), (295, 296, 604, 602), (602, 604, 605, 603), (27, 295, 602, 577), (577, 602, 603, 576), (301, 302, 600, 598), (598, 600, 601, 599), (300, 301, 598, 596), (596, 598, 599, 597), (299, 300, 596, 594), (594, 596, 597, 595), (30, 299, 594, 578), (578, 594, 595, 579), (142, 199, 592, 582), (582, 592, 593, 583), (28, 200, 590, 575), (575, 590, 591, 574), (143, 170, 588, 584), (584, 588, 589, 585), (29, 169, 586, 580), (580, 586, 587, 581), (200, 143, 584, 590), (590, 584, 585, 591), (169, 142, 582, 586), (586, 582, 583, 587), (199, 27, 577, 592), (592, 577, 576, 593), (302, 29, 580, 600), (600, 580, 581, 601), (298, 28, 575, 608), (608, 575, 574, 609), (170, 30, 578, 588), (588, 578, 579, 589), (300, 299, 642, 635), (635, 642, 643, 634), (479, 480, 638, 636), (636, 638, 639, 637), (481, 482, 643, 641), (641, 643, 642, 640), (483, 472, 622, 645), (645, 622, 623, 644), (477, 483, 645, 632), (632, 645, 644, 633), (472, 468, 614, 622), (622, 614, 615, 623), (473, 467, 612, 624), (624, 612, 613, 625), (475, 476, 630, 628), (628, 630, 631, 629), (467, 474, 626, 612), (612, 626, 627, 613), (469, 473, 624, 616), (616, 624, 625, 617), (480, 466, 610, 638), (638, 610, 611, 639), (466, 470, 618, 610), (610, 618, 619, 611), (478, 479, 636, 634), (634, 636, 637, 635), (470, 469, 616, 618), (618, 616, 617, 619), (471, 481, 641, 620), (620, 641, 640, 621), (476, 477, 632, 630), (630, 632, 633, 631), (474, 475, 628, 626), (626, 628, 629, 627), (468, 471, 620, 614), (614, 620, 621, 615), (450, 453, 662, 656), (656, 662, 663, 657), (456, 457, 670, 668), (668, 670, 671, 669), (458, 459, 674, 672), (672, 674, 675, 673), (453, 463, 647, 662), (662, 647, 646, 663), (452, 451, 658, 660), (660, 658, 659, 661), (460, 461, 678, 676), (676, 678, 679, 677), (448, 452, 660, 652), (652, 660, 661, 653), (462, 448, 652, 680), (680, 652, 653, 681), (451, 455, 666, 658), (658, 666, 667, 659), (449, 456, 668, 654), (654, 668, 669, 655), (457, 458, 672, 670), (670, 672, 673, 671), (455, 449, 654, 666), (666, 654, 655, 667), (454, 450, 656, 664), (664, 656, 657, 665), (459, 465, 651, 674), (674, 651, 650, 675), (465, 454, 664, 651), (651, 664, 665, 650), (463, 464, 649, 647), (647, 649, 648, 646), (461, 462, 680, 678), (678, 680, 681, 679), (478, 482, 648, 677), (677, 648, 649, 676), (26, 429, 684, 682), (293, 294, 691, 689), (290, 291, 694, 690), (289, 290, 690, 688), (288, 289, 688, 686), (23, 288, 686, 693), (140, 197, 685, 695), (24, 198, 697, 683), (141, 168, 698, 692), (25, 167, 696, 687), (167, 140, 695, 696), (198, 141, 692, 697), (291, 24, 683, 694), (168, 26, 682, 698), (197, 23, 693, 685), (294, 25, 687, 691), (518, 519, 716, 715), (517, 518, 715, 714), (516, 517, 714, 713), (503, 516, 713, 700), (514, 515, 712, 711), (513, 514, 711, 710), (512, 513, 710, 709), (504, 512, 709, 701), (506, 511, 708, 703), (502, 510, 707, 699), (507, 509, 706, 704), (505, 508, 705, 702), (510, 507, 704, 707), (508, 506, 703, 705), (511, 503, 700, 708), (515, 505, 702, 712), (519, 502, 699, 716), (509, 504, 701, 706)])
me_cube.materials.append(mat_material)
me_cube.use_remesh_preserve_volume = False
me_cube.use_remesh_preserve_attributes = False
me_cube.use_mirror_vertex_groups = False
me_cube.update()

# ---- objects
ob_cube = bpy.data.objects.new('Cube', me_cube)
ob_lamp = bpy.data.objects.new('Lamp', light_lamp)
ob_camera = bpy.data.objects.new('Camera', cam_camera)

# ---- transforms, parenting, visibility, modifiers, constraints
ob_cube.location = (0.0, 0.0, 0.0)
ob_cube.lock_rotations_4d = False
ob_cube.empty_display_type = 'ARROWS'
ob_cube.lineart.crease_threshold = 0.0
_m = ob_cube.modifiers.new('Mirror', 'MIRROR')
_m.use_clip = True
_m = ob_cube.modifiers.new('Subsurf', 'SUBSURF')
_m.uv_smooth = 'PRESERVE_CORNERS'
_m.quality = 2
_m.levels = 2
_m.show_only_control_edges = False
ob_lamp.location = (4.076, 1.005, 5.904)
ob_lamp.rotation_euler = (0.6503, 0.05522, 1.866)
ob_lamp.lock_rotations_4d = False
ob_lamp.empty_display_type = 'ARROWS'
ob_lamp.color = (0.0, 0.0, 0.0, 0.0)
ob_lamp.lineart.crease_threshold = 0.0
ob_camera.location = (7.481, -6.508, 5.344)
ob_camera.rotation_euler = (1.109, 0.0, 0.8149)
ob_camera.lock_rotations_4d = False
ob_camera.empty_display_type = 'ARROWS'
ob_camera.color = (0.0, 0.0, 0.0, 0.0)
ob_camera.display_type = 'WIRE'
ob_camera.lineart.crease_threshold = 0.0

# ---- collection membership
col_collection_1.objects.link(ob_cube)
col_collection_1.objects.link(ob_lamp)
col_collection_1.objects.link(ob_camera)

# ---- scene / render settings (as saved in the file)
scene.camera = ob_camera
scene.frame_start = 1; scene.frame_end = 250; scene.frame_set(1)
scene.render.engine = 'BLENDER_EEVEE_NEXT'
scene.render.resolution_percentage = 50
scene.render.dither_intensity = 0.0
scene.cycles.use_denoising = False
scene.cycles.samples = 128
scene.cycles.sampling_pattern = 'TABULATED_SOBOL'
scene.cycles.use_adaptive_sampling = False
scene.cycles.use_light_tree = False
scene.cycles.blur_glossy = 0.0
scene.cycles.sample_clamp_indirect = 0.0
scene.view_settings.view_transform = 'Standard'
bpy.context.view_layer.update()
